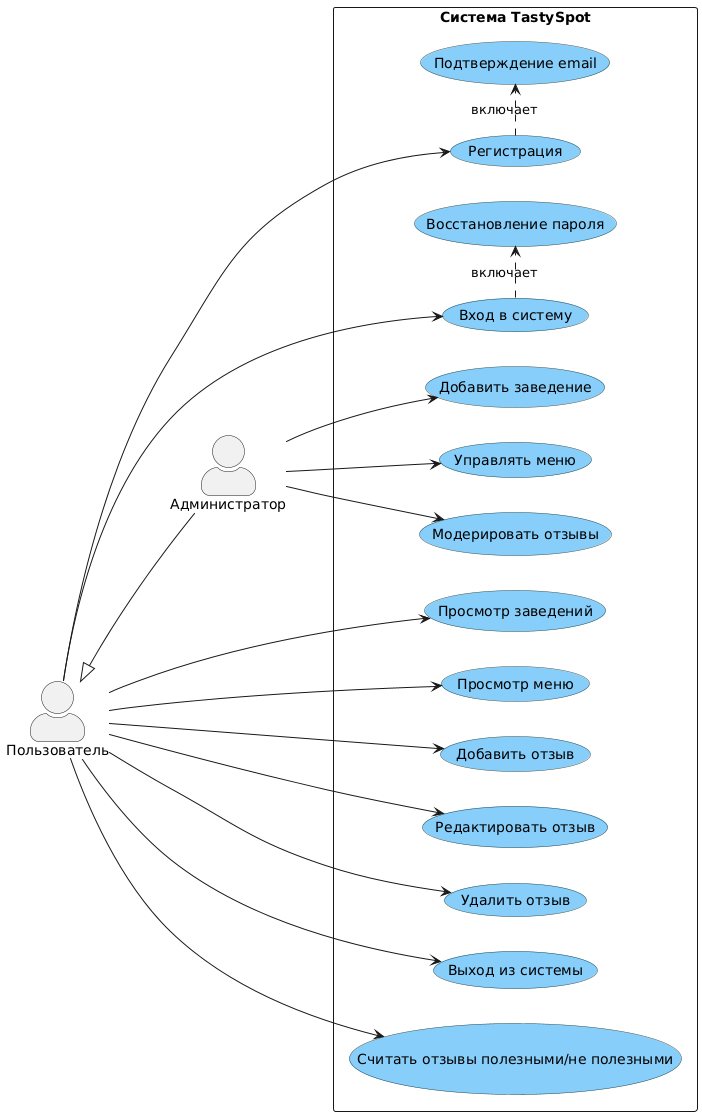

The diagram above was rendered by PlantUML. Its source (embedded in the PNG):
@startuml
left to right direction
skinparam actorStyle awesome
skinparam useCase {
  BackgroundColor LightSkyBlue
  BorderColor DarkSlateGray
}

actor Пользователь as User
actor Администратор as Admin

User <|-- Admin

rectangle "Система TastySpot" {
  (Регистрация) as register
  (Подтверждение email) as confirm
  (Вход в систему) as login
  (Восстановление пароля) as recover
  (Просмотр заведений) as view_rest
  (Просмотр меню) as view_menu
  (Добавить отзыв) as add_review
  (Редактировать отзыв) as edit_review
  (Удалить отзыв) as delete_review
  (Выход из системы) as logout
  (Добавить заведение) as add_rest
  (Считать отзывы полезными/не полезными) as like
  (Управлять меню) as managemenu
  (Модерировать отзывы) as managerew
  
  User --> register
  register .> confirm : включает
  User --> login
  login .> recover : включает
  User --> view_rest
  User --> view_menu
  User --> add_review
  User --> edit_review
  User --> delete_review
  User --> logout
  User --> like
  
  Admin --> add_rest
  Admin --> managemenu
  Admin --> managerew
  
  
}
@enduml